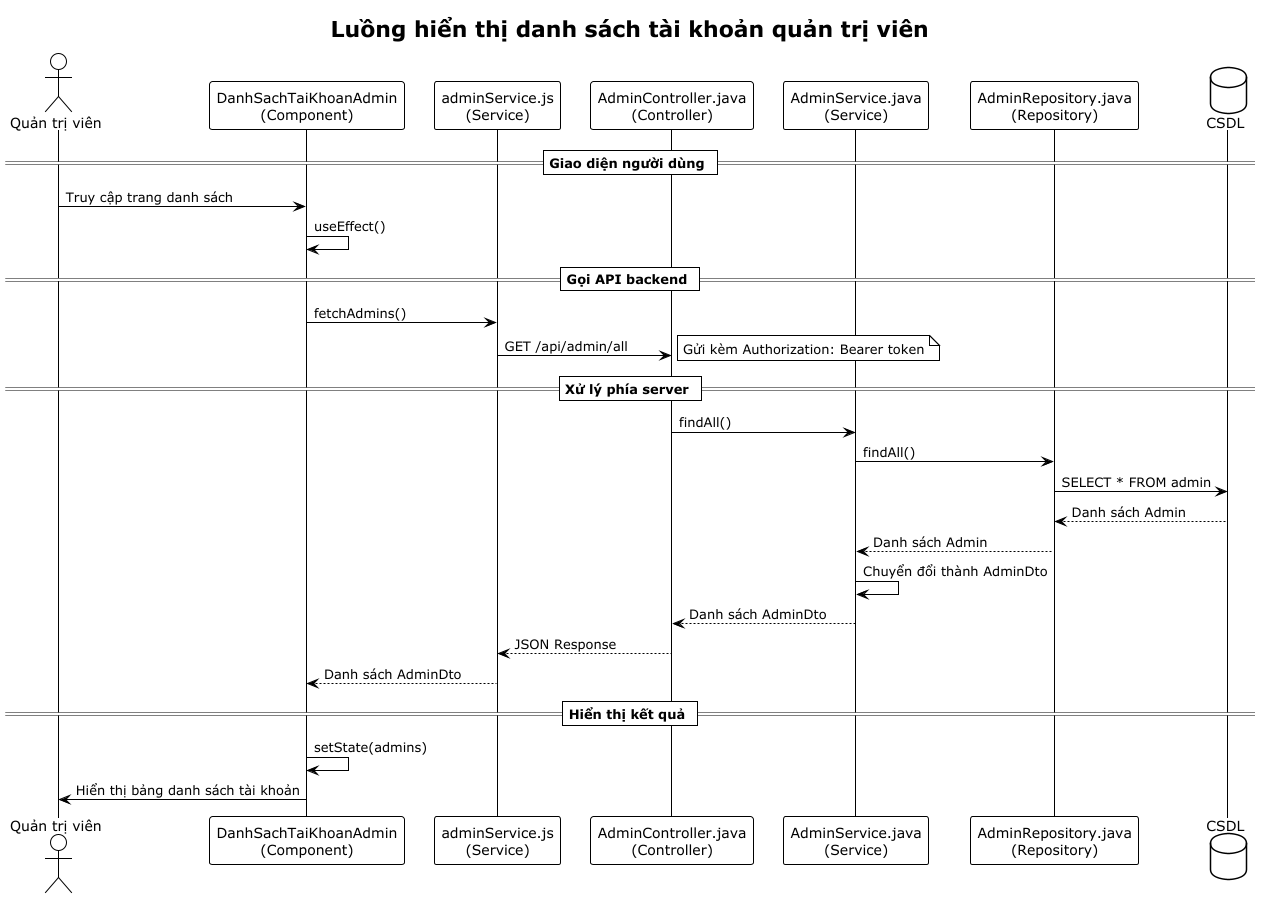

The diagram above was rendered by PlantUML. Its source (embedded in the PNG):
@startuml
!theme plain
title Luồng hiển thị danh sách tài khoản quản trị viên

actor "Quản trị viên" as User

participant "DanhSachTaiKhoanAdmin\n(Component)" as Component
participant "adminService.js\n(Service)" as FrontendService
participant "AdminController.java\n(Controller)" as Controller
participant "AdminService.java\n(Service)" as Service
participant "AdminRepository.java\n(Repository)" as Repository
database "CSDL" as DB

== Giao diện người dùng ==
User -> Component: Truy cập trang danh sách
Component -> Component: useEffect()

== Gọi API backend ==
Component -> FrontendService: fetchAdmins()
FrontendService -> Controller: GET /api/admin/all
note right: Gửi kèm Authorization: Bearer token

== Xử lý phía server ==
Controller -> Service: findAll()
Service -> Repository: findAll()
Repository -> DB: SELECT * FROM admin
DB --> Repository: Danh sách Admin
Repository --> Service: Danh sách Admin
Service -> Service: Chuyển đổi thành AdminDto
Service --> Controller: Danh sách AdminDto
Controller --> FrontendService: JSON Response
FrontendService --> Component: Danh sách AdminDto

== Hiển thị kết quả ==
Component -> Component: setState(admins)
Component -> User: Hiển thị bảng danh sách tài khoản

'note right
'Các cột hiển thị:
'- ID, Avatar, Họ tên
'- Username, Email
'- Vai trò, Ngày tạo, Ngày cập nhật
'- Thao tác
'end note
@enduml